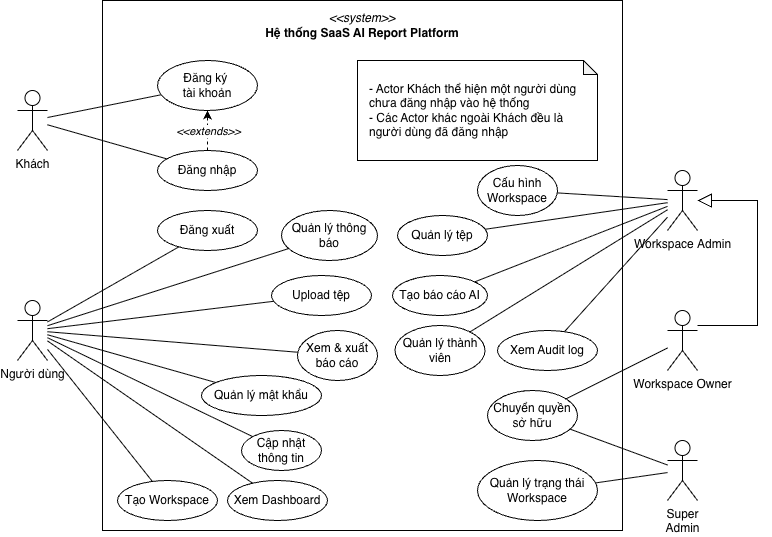

The diagram above was exported from draw.io. Its source (the exported page's mxGraphModel, read from the mxfile embedded in the PNG):
<mxGraphModel dx="844" dy="728" grid="1" gridSize="10" guides="1" tooltips="1" connect="1" arrows="1" fold="1" page="1" pageScale="1" pageWidth="827" pageHeight="1169" math="0" shadow="0">
  <root>
    <mxCell id="0" />
    <mxCell id="1" parent="0" />
    <mxCell id="75R8uXJqAQljMsZqNsZu-17" parent="1" style="rounded=0;whiteSpace=wrap;html=1;" value="" vertex="1">
      <mxGeometry height="530" width="520" x="195" y="270" as="geometry" />
    </mxCell>
    <mxCell id="75R8uXJqAQljMsZqNsZu-54" edge="1" parent="1" source="75R8uXJqAQljMsZqNsZu-40" style="endArrow=none;html=1;rounded=0;" target="75R8uXJqAQljMsZqNsZu-47" value="">
      <mxGeometry height="50" relative="1" width="50" as="geometry">
        <mxPoint x="760" y="604" as="sourcePoint" />
        <mxPoint x="578" y="529" as="targetPoint" />
      </mxGeometry>
    </mxCell>
    <mxCell id="75R8uXJqAQljMsZqNsZu-53" edge="1" parent="1" source="75R8uXJqAQljMsZqNsZu-40" style="endArrow=none;html=1;rounded=0;" target="75R8uXJqAQljMsZqNsZu-46" value="">
      <mxGeometry height="50" relative="1" width="50" as="geometry">
        <mxPoint x="760" y="613" as="sourcePoint" />
        <mxPoint x="695" y="626" as="targetPoint" />
      </mxGeometry>
    </mxCell>
    <mxCell id="75R8uXJqAQljMsZqNsZu-37" edge="1" parent="1" source="75R8uXJqAQljMsZqNsZu-27" style="endArrow=none;html=1;rounded=0;" target="75R8uXJqAQljMsZqNsZu-23" value="">
      <mxGeometry height="50" relative="1" width="50" as="geometry">
        <mxPoint x="140" y="605" as="sourcePoint" />
        <mxPoint x="388" y="526" as="targetPoint" />
      </mxGeometry>
    </mxCell>
    <mxCell id="75R8uXJqAQljMsZqNsZu-38" edge="1" parent="1" source="75R8uXJqAQljMsZqNsZu-27" style="endArrow=none;html=1;rounded=0;" target="75R8uXJqAQljMsZqNsZu-25" value="">
      <mxGeometry height="50" relative="1" width="50" as="geometry">
        <mxPoint x="140" y="608" as="sourcePoint" />
        <mxPoint x="376" y="581" as="targetPoint" />
      </mxGeometry>
    </mxCell>
    <mxCell id="75R8uXJqAQljMsZqNsZu-36" edge="1" parent="1" source="75R8uXJqAQljMsZqNsZu-27" style="endArrow=none;html=1;rounded=0;" target="75R8uXJqAQljMsZqNsZu-24" value="">
      <mxGeometry height="50" relative="1" width="50" as="geometry">
        <mxPoint x="140" y="621" as="sourcePoint" />
        <mxPoint x="287" y="732" as="targetPoint" />
      </mxGeometry>
    </mxCell>
    <mxCell id="75R8uXJqAQljMsZqNsZu-2" parent="1" style="shape=umlActor;verticalLabelPosition=bottom;verticalAlign=top;html=1;outlineConnect=0;" value="Khách" vertex="1">
      <mxGeometry height="60" width="30" x="110" y="360" as="geometry" />
    </mxCell>
    <mxCell id="75R8uXJqAQljMsZqNsZu-13" edge="1" parent="1" source="75R8uXJqAQljMsZqNsZu-2" style="rounded=0;orthogonalLoop=1;jettySize=auto;html=1;endArrow=none;endFill=0;" target="75R8uXJqAQljMsZqNsZu-5">
      <mxGeometry relative="1" as="geometry" />
    </mxCell>
    <mxCell id="75R8uXJqAQljMsZqNsZu-12" edge="1" parent="1" source="75R8uXJqAQljMsZqNsZu-2" style="endArrow=none;html=1;rounded=0;" target="75R8uXJqAQljMsZqNsZu-10" value="">
      <mxGeometry height="50" relative="1" width="50" as="geometry">
        <mxPoint x="280" y="580" as="sourcePoint" />
        <mxPoint x="330" y="530" as="targetPoint" />
      </mxGeometry>
    </mxCell>
    <mxCell id="75R8uXJqAQljMsZqNsZu-3" parent="1" style="text;html=1;whiteSpace=wrap;strokeColor=none;fillColor=none;align=center;verticalAlign=middle;rounded=0;" value="&lt;i&gt;&amp;lt;&amp;lt;system&amp;gt;&amp;gt;&lt;/i&gt;&lt;div&gt;&lt;b&gt;Hệ thống SaaS AI Report Platform&lt;/b&gt;&lt;/div&gt;" vertex="1">
      <mxGeometry height="30" width="200" x="355" y="280" as="geometry" />
    </mxCell>
    <mxCell id="75R8uXJqAQljMsZqNsZu-5" parent="1" style="ellipse;whiteSpace=wrap;html=1;" value="Đăng ký&amp;nbsp;&lt;div&gt;tài khoản&lt;/div&gt;" vertex="1">
      <mxGeometry height="50" width="100" x="250" y="330" as="geometry" />
    </mxCell>
    <mxCell id="75R8uXJqAQljMsZqNsZu-10" parent="1" style="ellipse;whiteSpace=wrap;html=1;" value="Đăng nhập" vertex="1">
      <mxGeometry height="40" width="100" x="250" y="420" as="geometry" />
    </mxCell>
    <mxCell id="75R8uXJqAQljMsZqNsZu-11" edge="1" parent="1" source="75R8uXJqAQljMsZqNsZu-10" style="endArrow=classic;html=1;rounded=0;exitX=0.5;exitY=0;exitDx=0;exitDy=0;entryX=0.5;entryY=1;entryDx=0;entryDy=0;dashed=1;" target="75R8uXJqAQljMsZqNsZu-5" value="">
      <mxGeometry height="50" relative="1" width="50" as="geometry">
        <mxPoint x="280" y="580" as="sourcePoint" />
        <mxPoint x="330" y="530" as="targetPoint" />
      </mxGeometry>
    </mxCell>
    <mxCell id="75R8uXJqAQljMsZqNsZu-14" connectable="0" parent="75R8uXJqAQljMsZqNsZu-11" style="edgeLabel;html=1;align=center;verticalAlign=middle;resizable=0;points=[];" value="&lt;i&gt;&amp;lt;&amp;lt;extends&amp;gt;&amp;gt;&lt;/i&gt;" vertex="1">
      <mxGeometry relative="1" x="-0.0049" as="geometry">
        <mxPoint as="offset" />
      </mxGeometry>
    </mxCell>
    <mxCell id="75R8uXJqAQljMsZqNsZu-15" parent="1" style="shape=note;whiteSpace=wrap;html=1;backgroundOutline=1;darkOpacity=0.05;size=14;" value="" vertex="1">
      <mxGeometry height="100" width="240" x="450" y="330" as="geometry" />
    </mxCell>
    <mxCell id="75R8uXJqAQljMsZqNsZu-16" parent="1" style="text;html=1;whiteSpace=wrap;strokeColor=none;fillColor=none;align=left;verticalAlign=middle;rounded=0;" value="&lt;span style=&quot;background-color: transparent; color: light-dark(rgb(0, 0, 0), rgb(255, 255, 255));&quot;&gt;- Actor Khách thể hiện một người dùng chưa đăng nhập vào hệ thống&lt;/span&gt;&lt;br&gt;&lt;span style=&quot;background-color: transparent; color: light-dark(rgb(0, 0, 0), rgb(255, 255, 255));&quot;&gt;- Các Actor khác ngoài Khách đều là người dùng đã đăng nhập&lt;/span&gt;" vertex="1">
      <mxGeometry height="70" width="220" x="460" y="345" as="geometry" />
    </mxCell>
    <mxCell id="75R8uXJqAQljMsZqNsZu-18" parent="1" style="ellipse;whiteSpace=wrap;html=1;" value="Đăng xuất" vertex="1">
      <mxGeometry height="40" width="100" x="250" y="480" as="geometry" />
    </mxCell>
    <mxCell id="75R8uXJqAQljMsZqNsZu-19" parent="1" style="ellipse;whiteSpace=wrap;html=1;" value="Quản lý mật khẩu" vertex="1">
      <mxGeometry height="40" width="120" x="294" y="645" as="geometry" />
    </mxCell>
    <mxCell id="75R8uXJqAQljMsZqNsZu-20" parent="1" style="ellipse;whiteSpace=wrap;html=1;" value="Cập nhật thông tin" vertex="1">
      <mxGeometry height="40" width="80" x="334" y="700" as="geometry" />
    </mxCell>
    <mxCell id="75R8uXJqAQljMsZqNsZu-21" parent="1" style="ellipse;whiteSpace=wrap;html=1;" value="Tạo Workspace" vertex="1">
      <mxGeometry height="40" width="100" x="210" y="750" as="geometry" />
    </mxCell>
    <mxCell id="75R8uXJqAQljMsZqNsZu-22" parent="1" style="ellipse;whiteSpace=wrap;html=1;" value="Xem Dashboard" vertex="1">
      <mxGeometry height="40" width="100" x="320" y="750" as="geometry" />
    </mxCell>
    <mxCell id="75R8uXJqAQljMsZqNsZu-23" parent="1" style="ellipse;whiteSpace=wrap;html=1;" value="Upload tệp" vertex="1">
      <mxGeometry height="40" width="100" x="364" y="545" as="geometry" />
    </mxCell>
    <mxCell id="75R8uXJqAQljMsZqNsZu-24" parent="1" style="ellipse;whiteSpace=wrap;html=1;" value="Quản lý thông báo" vertex="1">
      <mxGeometry height="50" width="96" x="374" y="480" as="geometry" />
    </mxCell>
    <mxCell id="75R8uXJqAQljMsZqNsZu-25" parent="1" style="ellipse;whiteSpace=wrap;html=1;" value="Xem &amp;amp; xuất báo cáo" vertex="1">
      <mxGeometry height="50" width="80" x="390" y="600" as="geometry" />
    </mxCell>
    <mxCell id="75R8uXJqAQljMsZqNsZu-30" edge="1" parent="1" source="75R8uXJqAQljMsZqNsZu-27" style="rounded=0;orthogonalLoop=1;jettySize=auto;html=1;endArrow=none;endFill=0;" target="75R8uXJqAQljMsZqNsZu-18">
      <mxGeometry relative="1" as="geometry" />
    </mxCell>
    <mxCell id="75R8uXJqAQljMsZqNsZu-27" parent="1" style="shape=umlActor;verticalLabelPosition=bottom;verticalAlign=top;html=1;outlineConnect=0;" value="Người dùng" vertex="1">
      <mxGeometry height="60" width="30" x="110" y="570" as="geometry" />
    </mxCell>
    <mxCell id="75R8uXJqAQljMsZqNsZu-31" edge="1" parent="1" source="75R8uXJqAQljMsZqNsZu-27" style="endArrow=none;html=1;rounded=0;" target="75R8uXJqAQljMsZqNsZu-19" value="">
      <mxGeometry height="50" relative="1" width="50" as="geometry">
        <mxPoint x="460" y="590" as="sourcePoint" />
        <mxPoint x="510" y="540" as="targetPoint" />
      </mxGeometry>
    </mxCell>
    <mxCell id="75R8uXJqAQljMsZqNsZu-32" edge="1" parent="1" source="75R8uXJqAQljMsZqNsZu-27" style="endArrow=none;html=1;rounded=0;" target="75R8uXJqAQljMsZqNsZu-20" value="">
      <mxGeometry height="50" relative="1" width="50" as="geometry">
        <mxPoint x="140" y="607" as="sourcePoint" />
        <mxPoint x="264" y="580" as="targetPoint" />
      </mxGeometry>
    </mxCell>
    <mxCell id="75R8uXJqAQljMsZqNsZu-34" edge="1" parent="1" source="75R8uXJqAQljMsZqNsZu-27" style="endArrow=none;html=1;rounded=0;" target="75R8uXJqAQljMsZqNsZu-22" value="">
      <mxGeometry height="50" relative="1" width="50" as="geometry">
        <mxPoint x="140" y="612" as="sourcePoint" />
        <mxPoint x="271" y="626" as="targetPoint" />
      </mxGeometry>
    </mxCell>
    <mxCell id="75R8uXJqAQljMsZqNsZu-35" edge="1" parent="1" source="75R8uXJqAQljMsZqNsZu-27" style="endArrow=none;html=1;rounded=0;" target="75R8uXJqAQljMsZqNsZu-21" value="">
      <mxGeometry height="50" relative="1" width="50" as="geometry">
        <mxPoint x="140" y="616" as="sourcePoint" />
        <mxPoint x="276" y="675" as="targetPoint" />
      </mxGeometry>
    </mxCell>
    <mxCell id="75R8uXJqAQljMsZqNsZu-48" edge="1" parent="1" source="75R8uXJqAQljMsZqNsZu-40" style="rounded=0;orthogonalLoop=1;jettySize=auto;html=1;endArrow=none;endFill=0;" target="75R8uXJqAQljMsZqNsZu-41">
      <mxGeometry relative="1" as="geometry" />
    </mxCell>
    <mxCell id="75R8uXJqAQljMsZqNsZu-40" parent="1" style="shape=umlActor;verticalLabelPosition=bottom;verticalAlign=top;html=1;outlineConnect=0;" value="Workspace&amp;nbsp;&lt;span style=&quot;background-color: transparent; color: light-dark(rgb(0, 0, 0), rgb(255, 255, 255));&quot;&gt;Admin&lt;/span&gt;" vertex="1">
      <mxGeometry height="60" width="30" x="760" y="440" as="geometry" />
    </mxCell>
    <mxCell id="75R8uXJqAQljMsZqNsZu-41" parent="1" style="ellipse;whiteSpace=wrap;html=1;" value="Cấu hình Workspace" vertex="1">
      <mxGeometry height="50" width="80" x="570" y="435" as="geometry" />
    </mxCell>
    <mxCell id="Z65km3-pnd6CFvgk6_rn-8" edge="1" parent="1" source="75R8uXJqAQljMsZqNsZu-42" style="rounded=0;orthogonalLoop=1;jettySize=auto;html=1;endArrow=none;endFill=0;" target="Z65km3-pnd6CFvgk6_rn-1">
      <mxGeometry relative="1" as="geometry" />
    </mxCell>
    <mxCell id="75R8uXJqAQljMsZqNsZu-42" parent="1" style="ellipse;whiteSpace=wrap;html=1;" value="Quản lý trạng thái Workspace" vertex="1">
      <mxGeometry height="60" width="120" x="570" y="730" as="geometry" />
    </mxCell>
    <mxCell id="Z65km3-pnd6CFvgk6_rn-7" edge="1" parent="1" source="75R8uXJqAQljMsZqNsZu-43" style="rounded=0;orthogonalLoop=1;jettySize=auto;html=1;endArrow=none;endFill=0;" target="75R8uXJqAQljMsZqNsZu-40">
      <mxGeometry relative="1" as="geometry" />
    </mxCell>
    <mxCell id="75R8uXJqAQljMsZqNsZu-43" parent="1" style="ellipse;whiteSpace=wrap;html=1;" value="Xem Audit log" vertex="1">
      <mxGeometry height="40" width="100" x="590" y="600" as="geometry" />
    </mxCell>
    <mxCell id="75R8uXJqAQljMsZqNsZu-44" parent="1" style="ellipse;whiteSpace=wrap;html=1;" value="Quản lý thành viên" vertex="1">
      <mxGeometry height="50" width="90" x="487.5" y="595" as="geometry" />
    </mxCell>
    <mxCell id="Z65km3-pnd6CFvgk6_rn-9" edge="1" parent="1" source="75R8uXJqAQljMsZqNsZu-45" style="rounded=0;orthogonalLoop=1;jettySize=auto;html=1;endArrow=none;endFill=0;" target="k95IczY1m1P2LB-9E-OI-1">
      <mxGeometry relative="1" as="geometry" />
    </mxCell>
    <mxCell id="75R8uXJqAQljMsZqNsZu-45" parent="1" style="ellipse;whiteSpace=wrap;html=1;" value="Chuyển quyền sở hữu" vertex="1">
      <mxGeometry height="50" width="90" x="580" y="660" as="geometry" />
    </mxCell>
    <mxCell id="75R8uXJqAQljMsZqNsZu-46" parent="1" style="ellipse;whiteSpace=wrap;html=1;" value="Quản lý tệp" vertex="1">
      <mxGeometry height="40" width="90" x="490" y="485" as="geometry" />
    </mxCell>
    <mxCell id="75R8uXJqAQljMsZqNsZu-47" parent="1" style="ellipse;whiteSpace=wrap;html=1;" value="Tạo báo cáo AI" vertex="1">
      <mxGeometry height="40" width="95" x="485" y="545" as="geometry" />
    </mxCell>
    <mxCell id="75R8uXJqAQljMsZqNsZu-51" edge="1" parent="1" source="75R8uXJqAQljMsZqNsZu-40" style="endArrow=none;html=1;rounded=0;" target="75R8uXJqAQljMsZqNsZu-44" value="">
      <mxGeometry height="50" relative="1" width="50" as="geometry">
        <mxPoint x="760" y="613" as="sourcePoint" />
        <mxPoint x="695" y="626" as="targetPoint" />
      </mxGeometry>
    </mxCell>
    <mxCell id="Z65km3-pnd6CFvgk6_rn-1" parent="1" style="shape=umlActor;verticalLabelPosition=bottom;verticalAlign=top;html=1;outlineConnect=0;" value="&amp;nbsp;Super&amp;nbsp;&lt;div&gt;Admin&lt;/div&gt;" vertex="1">
      <mxGeometry height="60" width="30" x="760" y="710" as="geometry" />
    </mxCell>
    <mxCell id="k95IczY1m1P2LB-9E-OI-1" parent="1" style="shape=umlActor;verticalLabelPosition=bottom;verticalAlign=top;html=1;outlineConnect=0;" value="Workspace Owner" vertex="1">
      <mxGeometry height="60" width="30" x="760" y="580" as="geometry" />
    </mxCell>
    <mxCell id="k95IczY1m1P2LB-9E-OI-2" edge="1" parent="1" source="k95IczY1m1P2LB-9E-OI-1" style="rounded=0;orthogonalLoop=1;jettySize=auto;html=1;endArrow=block;endFill=0;endSize=12;edgeStyle=orthogonalEdgeStyle;" target="75R8uXJqAQljMsZqNsZu-40">
      <mxGeometry relative="1" as="geometry">
        <Array as="points">
          <mxPoint x="850" y="595" />
          <mxPoint x="850" y="470" />
        </Array>
        <mxPoint x="810" y="595" as="sourcePoint" />
        <mxPoint x="810" y="485" as="targetPoint" />
      </mxGeometry>
    </mxCell>
    <mxCell id="EublXgbcduFhdorGXQLQ-1" edge="1" parent="1" source="75R8uXJqAQljMsZqNsZu-45" style="rounded=0;orthogonalLoop=1;jettySize=auto;html=1;endArrow=none;endFill=0;" target="Z65km3-pnd6CFvgk6_rn-1">
      <mxGeometry relative="1" as="geometry">
        <mxPoint x="700" y="750" as="sourcePoint" />
        <mxPoint x="772" y="740" as="targetPoint" />
      </mxGeometry>
    </mxCell>
  </root>
</mxGraphModel>